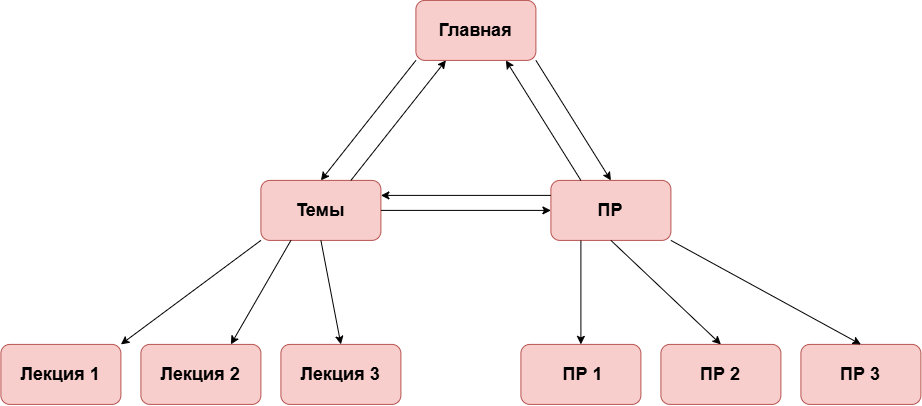

The diagram above was exported from draw.io. Its source (the exported page's mxGraphModel, read from the mxfile embedded in the PNG):
<mxGraphModel dx="1716" dy="949" grid="1" gridSize="10" guides="1" tooltips="1" connect="1" arrows="1" fold="1" page="1" pageScale="1" pageWidth="1169" pageHeight="827" math="0" shadow="0">
  <root>
    <mxCell id="0" />
    <mxCell id="1" parent="0" />
    <mxCell id="jpPUIr9dYj0bOyvV-lwi-1" parent="1" style="rounded=1;whiteSpace=wrap;html=1;fillColor=#f8cecc;strokeColor=#b85450;" value="&lt;font style=&quot;font-size: 18px;&quot;&gt;&lt;b&gt;Главная&lt;/b&gt;&lt;/font&gt;" vertex="1">
      <mxGeometry height="60" width="120" x="525" y="180" as="geometry" />
    </mxCell>
    <mxCell id="jpPUIr9dYj0bOyvV-lwi-2" edge="1" parent="1" source="jpPUIr9dYj0bOyvV-lwi-1" style="endArrow=classic;html=1;rounded=0;exitX=0;exitY=1;exitDx=0;exitDy=0;" value="">
      <mxGeometry height="50" relative="1" width="50" as="geometry">
        <mxPoint x="490" y="300" as="sourcePoint" />
        <mxPoint x="430" y="360" as="targetPoint" />
      </mxGeometry>
    </mxCell>
    <mxCell id="jpPUIr9dYj0bOyvV-lwi-3" parent="1" style="rounded=1;whiteSpace=wrap;html=1;fillColor=#f8cecc;strokeColor=#b85450;" value="&lt;span style=&quot;font-size: 18px;&quot;&gt;&lt;b&gt;Темы&lt;/b&gt;&lt;/span&gt;" vertex="1">
      <mxGeometry height="60" width="120" x="370" y="360" as="geometry" />
    </mxCell>
    <mxCell id="jpPUIr9dYj0bOyvV-lwi-4" parent="1" style="rounded=1;whiteSpace=wrap;html=1;fillColor=#f8cecc;strokeColor=#b85450;" value="&lt;span style=&quot;font-size: 18px;&quot;&gt;&lt;b&gt;Лекция 1&lt;/b&gt;&lt;/span&gt;" vertex="1">
      <mxGeometry height="60" width="120" x="110" y="524" as="geometry" />
    </mxCell>
    <mxCell id="jpPUIr9dYj0bOyvV-lwi-5" parent="1" style="rounded=1;whiteSpace=wrap;html=1;fillColor=#f8cecc;strokeColor=#b85450;" value="&lt;span style=&quot;font-size: 18px;&quot;&gt;&lt;b&gt;Лекция 2&lt;/b&gt;&lt;/span&gt;" vertex="1">
      <mxGeometry height="60" width="120" x="250" y="524" as="geometry" />
    </mxCell>
    <mxCell id="jpPUIr9dYj0bOyvV-lwi-6" parent="1" style="rounded=1;whiteSpace=wrap;html=1;fillColor=#f8cecc;strokeColor=#b85450;" value="&lt;span style=&quot;font-size: 18px;&quot;&gt;&lt;b&gt;Лекция 3&lt;/b&gt;&lt;/span&gt;" vertex="1">
      <mxGeometry height="60" width="120" x="390" y="524" as="geometry" />
    </mxCell>
    <mxCell id="jpPUIr9dYj0bOyvV-lwi-7" edge="1" parent="1" source="jpPUIr9dYj0bOyvV-lwi-3" style="endArrow=classic;html=1;rounded=0;exitX=0;exitY=1;exitDx=0;exitDy=0;entryX=1;entryY=0;entryDx=0;entryDy=0;" target="jpPUIr9dYj0bOyvV-lwi-4" value="">
      <mxGeometry height="50" relative="1" width="50" as="geometry">
        <mxPoint x="315" y="404" as="sourcePoint" />
        <mxPoint x="220" y="524" as="targetPoint" />
      </mxGeometry>
    </mxCell>
    <mxCell id="jpPUIr9dYj0bOyvV-lwi-8" edge="1" parent="1" source="jpPUIr9dYj0bOyvV-lwi-3" style="endArrow=classic;html=1;rounded=0;exitX=0.25;exitY=1;exitDx=0;exitDy=0;entryX=0.75;entryY=0;entryDx=0;entryDy=0;" target="jpPUIr9dYj0bOyvV-lwi-5" value="">
      <mxGeometry height="50" relative="1" width="50" as="geometry">
        <mxPoint x="415" y="450" as="sourcePoint" />
        <mxPoint x="320" y="570" as="targetPoint" />
      </mxGeometry>
    </mxCell>
    <mxCell id="jpPUIr9dYj0bOyvV-lwi-9" edge="1" parent="1" source="jpPUIr9dYj0bOyvV-lwi-3" style="endArrow=classic;html=1;rounded=0;exitX=0.5;exitY=1;exitDx=0;exitDy=0;entryX=0.5;entryY=0;entryDx=0;entryDy=0;" target="jpPUIr9dYj0bOyvV-lwi-6" value="">
      <mxGeometry height="50" relative="1" width="50" as="geometry">
        <mxPoint x="845" y="410" as="sourcePoint" />
        <mxPoint x="750" y="530" as="targetPoint" />
      </mxGeometry>
    </mxCell>
    <mxCell id="jpPUIr9dYj0bOyvV-lwi-10" edge="1" parent="1" source="jpPUIr9dYj0bOyvV-lwi-3" style="endArrow=classic;html=1;rounded=0;exitX=0.75;exitY=0;exitDx=0;exitDy=0;entryX=0.25;entryY=1;entryDx=0;entryDy=0;" target="jpPUIr9dYj0bOyvV-lwi-1" value="">
      <mxGeometry height="50" relative="1" width="50" as="geometry">
        <mxPoint x="545" y="320" as="sourcePoint" />
        <mxPoint x="450" y="440" as="targetPoint" />
      </mxGeometry>
    </mxCell>
    <mxCell id="jpPUIr9dYj0bOyvV-lwi-11" parent="1" style="rounded=1;whiteSpace=wrap;html=1;fillColor=#f8cecc;strokeColor=#b85450;" value="&lt;span style=&quot;font-size: 18px;&quot;&gt;&lt;b&gt;ПР&lt;/b&gt;&lt;/span&gt;" vertex="1">
      <mxGeometry height="60" width="120" x="660" y="360" as="geometry" />
    </mxCell>
    <mxCell id="jpPUIr9dYj0bOyvV-lwi-12" parent="1" style="rounded=1;whiteSpace=wrap;html=1;fillColor=#f8cecc;strokeColor=#b85450;" value="&lt;span style=&quot;font-size: 18px;&quot;&gt;&lt;b&gt;&amp;nbsp;ПР 1&lt;/b&gt;&lt;/span&gt;" vertex="1">
      <mxGeometry height="60" width="120" x="630" y="524" as="geometry" />
    </mxCell>
    <mxCell id="jpPUIr9dYj0bOyvV-lwi-13" parent="1" style="rounded=1;whiteSpace=wrap;html=1;fillColor=#f8cecc;strokeColor=#b85450;" value="&lt;span style=&quot;font-size: 18px;&quot;&gt;&lt;b&gt;ПР 2&lt;/b&gt;&lt;/span&gt;" vertex="1">
      <mxGeometry height="60" width="120" x="770" y="524" as="geometry" />
    </mxCell>
    <mxCell id="jpPUIr9dYj0bOyvV-lwi-14" parent="1" style="rounded=1;whiteSpace=wrap;html=1;fillColor=#f8cecc;strokeColor=#b85450;" value="&lt;span style=&quot;font-size: 18px;&quot;&gt;&lt;b&gt;ПР 3&lt;/b&gt;&lt;/span&gt;" vertex="1">
      <mxGeometry height="60" width="120" x="910" y="524" as="geometry" />
    </mxCell>
    <mxCell id="jpPUIr9dYj0bOyvV-lwi-15" edge="1" parent="1" source="jpPUIr9dYj0bOyvV-lwi-1" style="endArrow=classic;html=1;rounded=0;exitX=1;exitY=1;exitDx=0;exitDy=0;entryX=0.5;entryY=0;entryDx=0;entryDy=0;" target="jpPUIr9dYj0bOyvV-lwi-11" value="">
      <mxGeometry height="50" relative="1" width="50" as="geometry">
        <mxPoint x="835" y="310" as="sourcePoint" />
        <mxPoint x="740" y="430" as="targetPoint" />
      </mxGeometry>
    </mxCell>
    <mxCell id="jpPUIr9dYj0bOyvV-lwi-16" edge="1" parent="1" source="jpPUIr9dYj0bOyvV-lwi-11" style="endArrow=classic;html=1;rounded=0;exitX=0.25;exitY=0;exitDx=0;exitDy=0;entryX=0.75;entryY=1;entryDx=0;entryDy=0;" target="jpPUIr9dYj0bOyvV-lwi-1" value="">
      <mxGeometry height="50" relative="1" width="50" as="geometry">
        <mxPoint x="885" y="250" as="sourcePoint" />
        <mxPoint x="790" y="370" as="targetPoint" />
      </mxGeometry>
    </mxCell>
    <mxCell id="jpPUIr9dYj0bOyvV-lwi-17" edge="1" parent="1" source="jpPUIr9dYj0bOyvV-lwi-11" style="endArrow=classic;html=1;rounded=0;exitX=0;exitY=0.25;exitDx=0;exitDy=0;entryX=1;entryY=0.25;entryDx=0;entryDy=0;" target="jpPUIr9dYj0bOyvV-lwi-3" value="">
      <mxGeometry height="50" relative="1" width="50" as="geometry">
        <mxPoint x="685" y="400" as="sourcePoint" />
        <mxPoint x="590" y="520" as="targetPoint" />
      </mxGeometry>
    </mxCell>
    <mxCell id="jpPUIr9dYj0bOyvV-lwi-18" edge="1" parent="1" source="jpPUIr9dYj0bOyvV-lwi-3" style="endArrow=classic;html=1;rounded=0;exitX=1;exitY=0.5;exitDx=0;exitDy=0;entryX=0;entryY=0.5;entryDx=0;entryDy=0;" target="jpPUIr9dYj0bOyvV-lwi-11" value="">
      <mxGeometry height="50" relative="1" width="50" as="geometry">
        <mxPoint x="655" y="430" as="sourcePoint" />
        <mxPoint x="560" y="550" as="targetPoint" />
      </mxGeometry>
    </mxCell>
    <mxCell id="jpPUIr9dYj0bOyvV-lwi-19" edge="1" parent="1" source="jpPUIr9dYj0bOyvV-lwi-11" style="endArrow=classic;html=1;rounded=0;exitX=0.25;exitY=1;exitDx=0;exitDy=0;entryX=0.5;entryY=0;entryDx=0;entryDy=0;" target="jpPUIr9dYj0bOyvV-lwi-12" value="">
      <mxGeometry height="50" relative="1" width="50" as="geometry">
        <mxPoint x="815" y="450" as="sourcePoint" />
        <mxPoint x="720" y="570" as="targetPoint" />
      </mxGeometry>
    </mxCell>
    <mxCell id="jpPUIr9dYj0bOyvV-lwi-20" edge="1" parent="1" source="jpPUIr9dYj0bOyvV-lwi-11" style="endArrow=classic;html=1;rounded=0;exitX=0.5;exitY=1;exitDx=0;exitDy=0;entryX=0.5;entryY=0;entryDx=0;entryDy=0;" target="jpPUIr9dYj0bOyvV-lwi-13" value="">
      <mxGeometry height="50" relative="1" width="50" as="geometry">
        <mxPoint x="905" y="490" as="sourcePoint" />
        <mxPoint x="810" y="610" as="targetPoint" />
      </mxGeometry>
    </mxCell>
    <mxCell id="jpPUIr9dYj0bOyvV-lwi-21" edge="1" parent="1" source="jpPUIr9dYj0bOyvV-lwi-11" style="endArrow=classic;html=1;rounded=0;exitX=1;exitY=1;exitDx=0;exitDy=0;entryX=0.5;entryY=0;entryDx=0;entryDy=0;" target="jpPUIr9dYj0bOyvV-lwi-14" value="">
      <mxGeometry height="50" relative="1" width="50" as="geometry">
        <mxPoint x="965" y="470" as="sourcePoint" />
        <mxPoint x="870" y="590" as="targetPoint" />
      </mxGeometry>
    </mxCell>
  </root>
</mxGraphModel>